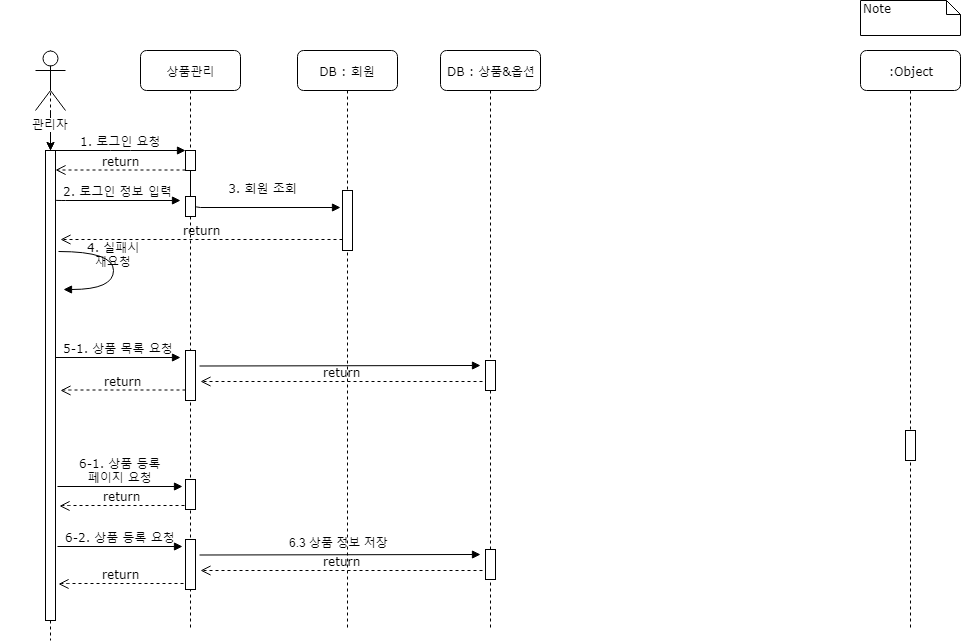

The diagram above was exported from draw.io. Its source (the exported page's mxGraphModel, read from the mxfile embedded in the PNG):
<mxGraphModel dx="952" dy="616" grid="1" gridSize="10" guides="1" tooltips="1" connect="1" arrows="1" fold="1" page="1" pageScale="1" pageWidth="1100" pageHeight="850" background="#ffffff" math="0" shadow="0">
  <root>
    <mxCell id="0" />
    <mxCell id="1" parent="0" />
    <mxCell id="7baba1c4bc27f4b0-14" value="&amp;nbsp;3. 회원 조회" style="html=1;verticalAlign=bottom;endArrow=block;labelBackgroundColor=none;fontFamily=Verdana;fontSize=12;edgeStyle=elbowEdgeStyle;elbow=vertical;" parent="1" edge="1">
      <mxGeometry x="0.1579" y="10" relative="1" as="geometry">
        <mxPoint x="290" y="197" as="sourcePoint" />
        <mxPoint x="440" y="237" as="targetPoint" />
        <Array as="points">
          <mxPoint x="400" y="237" />
        </Array>
        <mxPoint as="offset" />
      </mxGeometry>
    </mxCell>
    <mxCell id="7baba1c4bc27f4b0-2" value="상품관리" style="shape=umlLifeline;perimeter=lifelinePerimeter;whiteSpace=wrap;html=1;container=1;collapsible=0;recursiveResize=0;outlineConnect=0;rounded=1;shadow=0;comic=0;labelBackgroundColor=none;strokeColor=#000000;strokeWidth=1;fillColor=#FFFFFF;fontFamily=Verdana;fontSize=12;fontColor=#000000;align=center;" parent="1" vertex="1">
      <mxGeometry x="240" y="80" width="100" height="580" as="geometry" />
    </mxCell>
    <mxCell id="7baba1c4bc27f4b0-10" value="" style="html=1;points=[];perimeter=orthogonalPerimeter;rounded=0;shadow=0;comic=0;labelBackgroundColor=none;strokeColor=#000000;strokeWidth=1;fillColor=#FFFFFF;fontFamily=Verdana;fontSize=12;fontColor=#000000;align=center;" parent="7baba1c4bc27f4b0-2" vertex="1">
      <mxGeometry x="45" y="100" width="10" height="20" as="geometry" />
    </mxCell>
    <mxCell id="xRcGlevYGcdt-86GUvts-16" value="" style="html=1;points=[];perimeter=orthogonalPerimeter;rounded=0;shadow=0;comic=0;labelBackgroundColor=none;strokeColor=#000000;strokeWidth=1;fillColor=#FFFFFF;fontFamily=Verdana;fontSize=12;fontColor=#000000;align=center;" vertex="1" parent="7baba1c4bc27f4b0-2">
      <mxGeometry x="45" y="300" width="10" height="50" as="geometry" />
    </mxCell>
    <mxCell id="xRcGlevYGcdt-86GUvts-20" value="" style="html=1;points=[];perimeter=orthogonalPerimeter;rounded=0;shadow=0;comic=0;labelBackgroundColor=none;strokeColor=#000000;strokeWidth=1;fillColor=#FFFFFF;fontFamily=Verdana;fontSize=12;fontColor=#000000;align=center;" vertex="1" parent="7baba1c4bc27f4b0-2">
      <mxGeometry x="45" y="146" width="10" height="20" as="geometry" />
    </mxCell>
    <mxCell id="xRcGlevYGcdt-86GUvts-21" value="" style="html=1;points=[];perimeter=orthogonalPerimeter;rounded=0;shadow=0;comic=0;labelBackgroundColor=none;strokeColor=#000000;strokeWidth=1;fillColor=#FFFFFF;fontFamily=Verdana;fontSize=12;fontColor=#000000;align=center;" vertex="1" parent="7baba1c4bc27f4b0-2">
      <mxGeometry x="45" y="429" width="10" height="30" as="geometry" />
    </mxCell>
    <mxCell id="xRcGlevYGcdt-86GUvts-22" value="6-1. 상품 등록&lt;br&gt;페이지 요청" style="html=1;verticalAlign=bottom;endArrow=block;labelBackgroundColor=none;fontFamily=Verdana;fontSize=12;" edge="1" parent="7baba1c4bc27f4b0-2">
      <mxGeometry relative="1" as="geometry">
        <mxPoint x="-83" y="436" as="sourcePoint" />
        <mxPoint x="42" y="436" as="targetPoint" />
      </mxGeometry>
    </mxCell>
    <mxCell id="7baba1c4bc27f4b0-3" value="DB : 회원" style="shape=umlLifeline;perimeter=lifelinePerimeter;whiteSpace=wrap;html=1;container=1;collapsible=0;recursiveResize=0;outlineConnect=0;rounded=1;shadow=0;comic=0;labelBackgroundColor=none;strokeColor=#000000;strokeWidth=1;fillColor=#FFFFFF;fontFamily=Verdana;fontSize=12;fontColor=#000000;align=center;" parent="1" vertex="1">
      <mxGeometry x="397" y="80" width="100" height="580" as="geometry" />
    </mxCell>
    <mxCell id="7baba1c4bc27f4b0-13" value="" style="html=1;points=[];perimeter=orthogonalPerimeter;rounded=0;shadow=0;comic=0;labelBackgroundColor=none;strokeColor=#000000;strokeWidth=1;fillColor=#FFFFFF;fontFamily=Verdana;fontSize=12;fontColor=#000000;align=center;" parent="7baba1c4bc27f4b0-3" vertex="1">
      <mxGeometry x="45" y="140" width="10" height="60" as="geometry" />
    </mxCell>
    <mxCell id="7baba1c4bc27f4b0-4" value="DB : 상품&amp;amp;옵션" style="shape=umlLifeline;perimeter=lifelinePerimeter;whiteSpace=wrap;html=1;container=1;collapsible=0;recursiveResize=0;outlineConnect=0;rounded=1;shadow=0;comic=0;labelBackgroundColor=none;strokeColor=#000000;strokeWidth=1;fillColor=#FFFFFF;fontFamily=Verdana;fontSize=12;fontColor=#000000;align=center;" parent="1" vertex="1">
      <mxGeometry x="540" y="80" width="100" height="580" as="geometry" />
    </mxCell>
    <mxCell id="7baba1c4bc27f4b0-7" value=":Object" style="shape=umlLifeline;perimeter=lifelinePerimeter;whiteSpace=wrap;html=1;container=1;collapsible=0;recursiveResize=0;outlineConnect=0;rounded=1;shadow=0;comic=0;labelBackgroundColor=none;strokeColor=#000000;strokeWidth=1;fillColor=#FFFFFF;fontFamily=Verdana;fontSize=12;fontColor=#000000;align=center;" parent="1" vertex="1">
      <mxGeometry x="960" y="80" width="100" height="580" as="geometry" />
    </mxCell>
    <mxCell id="7baba1c4bc27f4b0-8" value="" style="shape=umlLifeline;perimeter=lifelinePerimeter;whiteSpace=wrap;html=1;container=1;collapsible=0;recursiveResize=0;outlineConnect=0;rounded=1;shadow=0;comic=0;labelBackgroundColor=none;strokeColor=#000000;strokeWidth=1;fillColor=#FFFFFF;fontFamily=Verdana;fontSize=12;fontColor=#000000;align=center;size=0;" parent="1" vertex="1">
      <mxGeometry x="100" y="80" width="100" height="590" as="geometry" />
    </mxCell>
    <mxCell id="7baba1c4bc27f4b0-9" value="" style="html=1;points=[];perimeter=orthogonalPerimeter;rounded=0;shadow=0;comic=0;labelBackgroundColor=none;strokeColor=#000000;strokeWidth=1;fillColor=#FFFFFF;fontFamily=Verdana;fontSize=12;fontColor=#000000;align=center;" parent="7baba1c4bc27f4b0-8" vertex="1">
      <mxGeometry x="45" y="100" width="10" height="470" as="geometry" />
    </mxCell>
    <mxCell id="xRcGlevYGcdt-86GUvts-2" value="" style="edgeStyle=orthogonalEdgeStyle;rounded=0;orthogonalLoop=1;jettySize=auto;html=1;" edge="1" parent="7baba1c4bc27f4b0-8" source="xRcGlevYGcdt-86GUvts-1" target="7baba1c4bc27f4b0-9">
      <mxGeometry relative="1" as="geometry" />
    </mxCell>
    <mxCell id="xRcGlevYGcdt-86GUvts-3" value="" style="edgeStyle=orthogonalEdgeStyle;rounded=0;orthogonalLoop=1;jettySize=auto;html=1;" edge="1" parent="7baba1c4bc27f4b0-8" source="xRcGlevYGcdt-86GUvts-1" target="7baba1c4bc27f4b0-9">
      <mxGeometry relative="1" as="geometry" />
    </mxCell>
    <mxCell id="xRcGlevYGcdt-86GUvts-1" value="관리자" style="shape=umlActor;verticalLabelPosition=bottom;labelBackgroundColor=#ffffff;verticalAlign=top;html=1;outlineConnect=0;" vertex="1" parent="7baba1c4bc27f4b0-8">
      <mxGeometry x="35" width="30" height="60" as="geometry" />
    </mxCell>
    <mxCell id="7baba1c4bc27f4b0-16" value="" style="html=1;points=[];perimeter=orthogonalPerimeter;rounded=0;shadow=0;comic=0;labelBackgroundColor=none;strokeColor=#000000;strokeWidth=1;fillColor=#FFFFFF;fontFamily=Verdana;fontSize=12;fontColor=#000000;align=center;" parent="1" vertex="1">
      <mxGeometry x="585" y="390" width="10" height="30" as="geometry" />
    </mxCell>
    <mxCell id="7baba1c4bc27f4b0-23" value="5-1. 상품 목록 요청" style="html=1;verticalAlign=bottom;endArrow=block;labelBackgroundColor=none;fontFamily=Verdana;fontSize=12;" parent="1" edge="1">
      <mxGeometry relative="1" as="geometry">
        <mxPoint x="155" y="387" as="sourcePoint" />
        <mxPoint x="280" y="387" as="targetPoint" />
      </mxGeometry>
    </mxCell>
    <mxCell id="7baba1c4bc27f4b0-25" value="" style="html=1;points=[];perimeter=orthogonalPerimeter;rounded=0;shadow=0;comic=0;labelBackgroundColor=none;strokeColor=#000000;strokeWidth=1;fillColor=#FFFFFF;fontFamily=Verdana;fontSize=12;fontColor=#000000;align=center;" parent="1" vertex="1">
      <mxGeometry x="1005" y="460" width="10" height="30" as="geometry" />
    </mxCell>
    <mxCell id="7baba1c4bc27f4b0-11" value="1. 로그인 요청" style="html=1;verticalAlign=bottom;endArrow=block;entryX=0;entryY=0;labelBackgroundColor=none;fontFamily=Verdana;fontSize=12;edgeStyle=elbowEdgeStyle;elbow=vertical;" parent="1" source="7baba1c4bc27f4b0-9" target="7baba1c4bc27f4b0-10" edge="1">
      <mxGeometry relative="1" as="geometry">
        <mxPoint x="220" y="190" as="sourcePoint" />
      </mxGeometry>
    </mxCell>
    <mxCell id="7baba1c4bc27f4b0-46" value="Note" style="shape=note;whiteSpace=wrap;html=1;size=14;verticalAlign=top;align=left;spacingTop=-6;rounded=0;shadow=0;comic=0;labelBackgroundColor=none;strokeColor=#000000;strokeWidth=1;fillColor=#FFFFFF;fontFamily=Verdana;fontSize=12;fontColor=#000000;" parent="1" vertex="1">
      <mxGeometry x="960" y="30" width="100" height="35" as="geometry" />
    </mxCell>
    <mxCell id="xRcGlevYGcdt-86GUvts-5" value="return" style="html=1;verticalAlign=bottom;endArrow=open;dashed=1;endSize=8;labelBackgroundColor=none;fontFamily=Verdana;fontSize=12;edgeStyle=elbowEdgeStyle;elbow=vertical;" edge="1" parent="1">
      <mxGeometry relative="1" as="geometry">
        <mxPoint x="155" y="199.5" as="targetPoint" />
        <Array as="points">
          <mxPoint x="230" y="199.5" />
          <mxPoint x="260" y="199.5" />
        </Array>
        <mxPoint x="285" y="199.5" as="sourcePoint" />
      </mxGeometry>
    </mxCell>
    <mxCell id="xRcGlevYGcdt-86GUvts-12" value="return" style="html=1;verticalAlign=bottom;endArrow=open;dashed=1;endSize=8;labelBackgroundColor=none;fontFamily=Verdana;fontSize=12;edgeStyle=elbowEdgeStyle;elbow=vertical;" edge="1" parent="1">
      <mxGeometry relative="1" as="geometry">
        <mxPoint x="160" y="269" as="targetPoint" />
        <Array as="points">
          <mxPoint x="387" y="269" />
          <mxPoint x="417" y="269" />
        </Array>
        <mxPoint x="442" y="269" as="sourcePoint" />
      </mxGeometry>
    </mxCell>
    <mxCell id="xRcGlevYGcdt-86GUvts-15" value="4. 실패시&lt;br&gt;재요청" style="html=1;verticalAlign=bottom;endArrow=block;labelBackgroundColor=none;fontFamily=Verdana;fontSize=12;elbow=vertical;edgeStyle=orthogonalEdgeStyle;curved=1;entryX=1;entryY=0.286;entryPerimeter=0;exitX=1.038;exitY=0.345;exitPerimeter=0;" edge="1" parent="1">
      <mxGeometry x="0.035" relative="1" as="geometry">
        <mxPoint x="158" y="281" as="sourcePoint" />
        <mxPoint x="163" y="319" as="targetPoint" />
        <Array as="points">
          <mxPoint x="213" y="281" />
          <mxPoint x="213" y="319" />
        </Array>
        <mxPoint as="offset" />
      </mxGeometry>
    </mxCell>
    <mxCell id="xRcGlevYGcdt-86GUvts-6" value="2. 로그인 정보 입력" style="html=1;verticalAlign=bottom;endArrow=block;labelBackgroundColor=none;fontFamily=Verdana;fontSize=12;edgeStyle=elbowEdgeStyle;elbow=vertical;" edge="1" parent="1">
      <mxGeometry relative="1" as="geometry">
        <mxPoint x="155" y="229.5" as="sourcePoint" />
        <mxPoint x="280" y="230" as="targetPoint" />
      </mxGeometry>
    </mxCell>
    <mxCell id="xRcGlevYGcdt-86GUvts-17" value="" style="html=1;verticalAlign=bottom;endArrow=block;labelBackgroundColor=none;fontFamily=Verdana;fontSize=12;" edge="1" parent="1">
      <mxGeometry relative="1" as="geometry">
        <mxPoint x="299" y="395.5" as="sourcePoint" />
        <mxPoint x="580" y="395" as="targetPoint" />
      </mxGeometry>
    </mxCell>
    <mxCell id="xRcGlevYGcdt-86GUvts-18" value="return" style="html=1;verticalAlign=bottom;endArrow=open;dashed=1;endSize=8;labelBackgroundColor=none;fontFamily=Verdana;fontSize=12;edgeStyle=elbowEdgeStyle;elbow=vertical;" edge="1" parent="1">
      <mxGeometry relative="1" as="geometry">
        <mxPoint x="300" y="411" as="targetPoint" />
        <Array as="points">
          <mxPoint x="527" y="411" />
          <mxPoint x="557" y="411" />
        </Array>
        <mxPoint x="582" y="411" as="sourcePoint" />
      </mxGeometry>
    </mxCell>
    <mxCell id="xRcGlevYGcdt-86GUvts-19" value="return" style="html=1;verticalAlign=bottom;endArrow=open;dashed=1;endSize=8;labelBackgroundColor=none;fontFamily=Verdana;fontSize=12;edgeStyle=elbowEdgeStyle;elbow=vertical;" edge="1" parent="1">
      <mxGeometry relative="1" as="geometry">
        <mxPoint x="160" y="420" as="targetPoint" />
        <Array as="points">
          <mxPoint x="195" y="419.5" />
          <mxPoint x="275" y="419.5" />
          <mxPoint x="245" y="409.5" />
          <mxPoint x="135" y="379.5" />
          <mxPoint x="472" y="393.5" />
          <mxPoint x="502" y="393.5" />
        </Array>
        <mxPoint x="285" y="419.5" as="sourcePoint" />
      </mxGeometry>
    </mxCell>
    <mxCell id="xRcGlevYGcdt-86GUvts-23" value="return" style="html=1;verticalAlign=bottom;endArrow=open;dashed=1;endSize=8;labelBackgroundColor=none;fontFamily=Verdana;fontSize=12;edgeStyle=elbowEdgeStyle;elbow=vertical;" edge="1" parent="1">
      <mxGeometry relative="1" as="geometry">
        <mxPoint x="159" y="535.5" as="targetPoint" />
        <Array as="points">
          <mxPoint x="194" y="535" />
          <mxPoint x="274" y="535" />
          <mxPoint x="244" y="525" />
          <mxPoint x="134" y="495" />
          <mxPoint x="471" y="509" />
          <mxPoint x="501" y="509" />
        </Array>
        <mxPoint x="284" y="535" as="sourcePoint" />
      </mxGeometry>
    </mxCell>
    <mxCell id="xRcGlevYGcdt-86GUvts-24" value="" style="html=1;points=[];perimeter=orthogonalPerimeter;rounded=0;shadow=0;comic=0;labelBackgroundColor=none;strokeColor=#000000;strokeWidth=1;fillColor=#FFFFFF;fontFamily=Verdana;fontSize=12;fontColor=#000000;align=center;" vertex="1" parent="1">
      <mxGeometry x="285" y="569" width="10" height="50" as="geometry" />
    </mxCell>
    <mxCell id="xRcGlevYGcdt-86GUvts-25" value="6-2. 상품 등록 요청" style="html=1;verticalAlign=bottom;endArrow=block;labelBackgroundColor=none;fontFamily=Verdana;fontSize=12;" edge="1" parent="1">
      <mxGeometry relative="1" as="geometry">
        <mxPoint x="157" y="576" as="sourcePoint" />
        <mxPoint x="282" y="576" as="targetPoint" />
      </mxGeometry>
    </mxCell>
    <mxCell id="xRcGlevYGcdt-86GUvts-26" value="return" style="html=1;verticalAlign=bottom;endArrow=open;dashed=1;endSize=8;labelBackgroundColor=none;fontFamily=Verdana;fontSize=12;edgeStyle=elbowEdgeStyle;elbow=vertical;" edge="1" parent="1">
      <mxGeometry relative="1" as="geometry">
        <mxPoint x="158" y="613.5" as="targetPoint" />
        <Array as="points">
          <mxPoint x="193" y="613" />
          <mxPoint x="273" y="613" />
          <mxPoint x="243" y="603" />
          <mxPoint x="133" y="573" />
          <mxPoint x="470" y="587" />
          <mxPoint x="500" y="587" />
        </Array>
        <mxPoint x="283" y="613" as="sourcePoint" />
      </mxGeometry>
    </mxCell>
    <mxCell id="xRcGlevYGcdt-86GUvts-27" value="" style="html=1;points=[];perimeter=orthogonalPerimeter;rounded=0;shadow=0;comic=0;labelBackgroundColor=none;strokeColor=#000000;strokeWidth=1;fillColor=#FFFFFF;fontFamily=Verdana;fontSize=12;fontColor=#000000;align=center;" vertex="1" parent="1">
      <mxGeometry x="585" y="579" width="10" height="30" as="geometry" />
    </mxCell>
    <mxCell id="xRcGlevYGcdt-86GUvts-28" value="" style="html=1;verticalAlign=bottom;endArrow=block;labelBackgroundColor=none;fontFamily=Verdana;fontSize=12;" edge="1" parent="1">
      <mxGeometry relative="1" as="geometry">
        <mxPoint x="299" y="584.5" as="sourcePoint" />
        <mxPoint x="580" y="584" as="targetPoint" />
      </mxGeometry>
    </mxCell>
    <mxCell id="xRcGlevYGcdt-86GUvts-29" value="return" style="html=1;verticalAlign=bottom;endArrow=open;dashed=1;endSize=8;labelBackgroundColor=none;fontFamily=Verdana;fontSize=12;edgeStyle=elbowEdgeStyle;elbow=vertical;" edge="1" parent="1">
      <mxGeometry relative="1" as="geometry">
        <mxPoint x="300" y="600" as="targetPoint" />
        <Array as="points">
          <mxPoint x="527" y="600" />
          <mxPoint x="557" y="600" />
        </Array>
        <mxPoint x="582" y="600" as="sourcePoint" />
      </mxGeometry>
    </mxCell>
    <mxCell id="xRcGlevYGcdt-86GUvts-30" value="6.3 상품 정보 저장" style="text;html=1;" vertex="1" parent="1">
      <mxGeometry x="387" y="559" width="130" height="30" as="geometry" />
    </mxCell>
  </root>
</mxGraphModel>